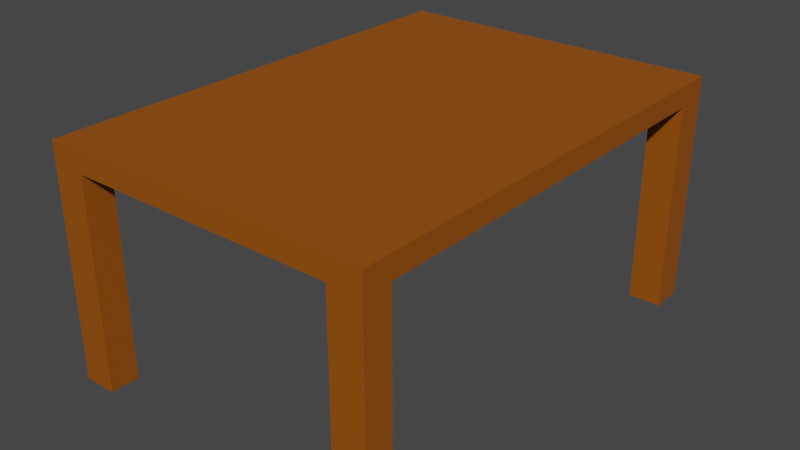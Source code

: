 # Source: koffietafel.blend  (saved by Blender 3.3.6; exported with 4.5.12 LTS)
import bpy
from mathutils import Matrix  # noqa: F401  (used for matrix-valued properties, if any)

bpy.ops.wm.read_factory_settings(use_empty=True)
scene = bpy.context.scene
scene.name = 'Scene'

# ---- collections
col_collection = bpy.data.collections.new('Collection'); scene.collection.children.link(col_collection)

# ---- materials (node trees are filled in below, after node groups)
mat_material_001 = bpy.data.materials.new('Material.001')
mat_material_001.use_transparent_shadow = False

# ---- material node trees
mat_material_001.use_nodes = True; mat_material_001.node_tree.nodes.clear()
_N = mat_material_001.node_tree.nodes; _L = mat_material_001.node_tree.links
n0 = _N.new('ShaderNodeBsdfPrincipled'); n0.name = 'Principled BSDF'; n0.location = (10, 300)
n0.distribution = 'GGX'
n0.subsurface_method = 'RANDOM_WALK_SKIN'
n0.inputs[0].default_value = (0.307, 0.07937, 0.0002922, 1.0)
n0.inputs[3].default_value = 1.45
n0.inputs[27].default_value = (0.0, 0.0, 0.0, 1.0)
n0.inputs[28].default_value = 1.0
n1 = _N.new('ShaderNodeOutputMaterial'); n1.name = 'Material Output'; n1.location = (300, 300)
_L.new(n0.outputs[0], n1.inputs[0])
n1.is_active_output = True

# ---- world
world_world = bpy.data.worlds.new('World'); scene.world = world_world
world_world.use_nodes = True; world_world.node_tree.nodes.clear()
_N = world_world.node_tree.nodes; _L = world_world.node_tree.links
n0 = _N.new('ShaderNodeOutputWorld'); n0.name = 'World Output'; n0.location = (300, 300)
n1 = _N.new('ShaderNodeBackground'); n1.name = 'Background'; n1.location = (10, 300)
n1.inputs[0].default_value = (0.05088, 0.05088, 0.05088, 1.0)
_L.new(n1.outputs[0], n0.inputs[0])
n0.is_active_output = True
world_world.color = (0.05088, 0.05088, 0.05088)
world_world.use_sun_shadow = False
world_world.sun_shadow_jitter_overblur = 0.0

# ---- meshes
me_cube_001 = bpy.data.meshes.new('Cube.001')
me_cube_001.from_pydata([(-1.191, -1.303, -1.0), (-1.191, -1.303, 1.0), (-1.191, 1.305, -1.0), (-1.191, 1.305, 1.0), (1.19, -1.303, -1.0), (1.19, -1.303, 1.0), (1.19, 1.305, -1.0), (1.19, 1.305, 1.0), (0.9563, 1.305, -1.0), (0.9563, 1.305, 1.0), (0.9563, -1.303, -1.0), (0.9563, -1.303, 1.0), (-0.9497, 1.305, -1.0), (-0.9497, -1.303, 1.0), (-0.9497, 1.305, 1.0), (-0.9497, -1.303, -1.0), (-1.191, -1.143, -1.0), (-1.191, -1.143, 1.0), (1.19, -1.143, -1.0), (1.19, -1.143, 1.0), (0.9563, -1.143, 1.0), (0.9563, -1.143, -1.0), (-0.9497, -1.143, -1.0), (-0.9497, -1.143, 1.0), (-1.191, 1.123, 1.0), (1.19, 1.123, -1.0), (-1.191, 1.123, -1.0), (1.19, 1.123, 1.0), (0.9563, 1.123, 1.0), (0.9563, 1.123, -1.0), (-0.9497, 1.123, -1.0), (-0.9497, 1.123, 1.0), (-1.191, -1.143, -20.78), (-1.191, -1.303, -20.78), (-0.9497, 1.305, -20.78), (-1.191, 1.305, -20.78), (1.19, 1.123, -20.78), (1.19, 1.305, -20.78), (0.9563, -1.303, -20.78), (1.19, -1.303, -20.78), (0.9563, 1.305, -20.78), (0.9563, -1.143, -20.78), (-0.9497, -1.303, -20.78), (-0.9497, -1.143, -20.78), (1.19, -1.143, -20.78), (-1.191, 1.123, -20.78), (0.9563, 1.123, -20.78), (-0.9497, 1.123, -20.78)], [], [(26, 24, 3, 2), (8, 9, 7, 6), (18, 19, 5, 4), (15, 13, 1, 0), (18, 4, 39, 44), (23, 17, 1, 13), (19, 20, 11, 5), (22, 21, 10, 15), (4, 5, 11, 10), (12, 14, 9, 8), (2, 3, 14, 12), (0, 16, 32, 33), (20, 23, 13, 11), (10, 11, 13, 15), (28, 31, 23, 20), (26, 30, 22, 16), (30, 29, 21, 22), (27, 28, 20, 19), (31, 24, 17, 23), (29, 25, 18, 21), (25, 27, 19, 18), (0, 1, 17, 16), (6, 7, 27, 25), (16, 22, 43, 32), (14, 3, 24, 31), (7, 9, 28, 27), (12, 8, 29, 30), (6, 25, 36, 37), (9, 14, 31, 28), (16, 17, 24, 26), (41, 44, 39, 38), (32, 43, 42, 33), (40, 37, 36, 46), (35, 34, 47, 45), (15, 0, 33, 42), (25, 29, 46, 36), (26, 2, 35, 45), (10, 21, 41, 38), (4, 10, 38, 39), (22, 15, 42, 43), (2, 12, 34, 35), (21, 18, 44, 41), (8, 6, 37, 40), (29, 8, 40, 46), (30, 26, 45, 47), (12, 30, 47, 34)])
_uv = me_cube_001.uv_layers.new(name='UVMap')
_uv.uv.foreach_set('vector', [0.375, 0.2325, 0.625, 0.2325, 0.625, 0.25, 0.375, 0.25, 0.375, 0.4755, 0.625, 0.4755, 0.625, 0.5, 0.375, 0.5, 0.375, 0.7347, 0.625, 0.7347, 0.625, 0.75, 0.375, 0.75, 0.375, 0.9747, 0.625, 0.9747, 0.625, 1.0, 0.375, 1.0, 0.375, 0.7347, 0.375, 0.75, 0.375, 0.75, 0.375, 0.7347, 0.8497, 0.7347, 0.875, 0.7347, 0.875, 0.75, 0.8497, 0.75, 0.625, 0.7347, 0.6495, 0.7347, 0.6495, 0.75, 0.625, 0.75, 0.1503, 0.7347, 0.3505, 0.7347, 0.3505, 0.75, 0.1503, 0.75, 0.375, 0.75, 0.625, 0.75, 0.625, 0.7745, 0.375, 0.7745, 0.375, 0.2753, 0.625, 0.2753, 0.625, 0.4755, 0.375, 0.4755, 0.375, 0.25, 0.625, 0.25, 0.625, 0.2753, 0.375, 0.2753, 0.375, 0.0, 0.375, 0.01532, 0.375, 0.01532, 0.375, 0.0, 0.6495, 0.7347, 0.8497, 0.7347, 0.8497, 0.75, 0.6495, 0.75, 0.375, 0.7745, 0.625, 0.7745, 0.625, 0.9747, 0.375, 0.9747, 0.6495, 0.5175, 0.8497, 0.5175, 0.8497, 0.7347, 0.6495, 0.7347, 0.125, 0.5175, 0.1503, 0.5175, 0.1503, 0.7347, 0.125, 0.7347, 0.1503, 0.5175, 0.3505, 0.5175, 0.3505, 0.7347, 0.1503, 0.7347, 0.625, 0.5175, 0.6495, 0.5175, 0.6495, 0.7347, 0.625, 0.7347, 0.8497, 0.5175, 0.875, 0.5175, 0.875, 0.7347, 0.8497, 0.7347, 0.3505, 0.5175, 0.375, 0.5175, 0.375, 0.7347, 0.3505, 0.7347, 0.375, 0.5175, 0.625, 0.5175, 0.625, 0.7347, 0.375, 0.7347, 0.375, 0.0, 0.625, 0.0, 0.625, 0.01532, 0.375, 0.01532, 0.375, 0.5, 0.625, 0.5, 0.625, 0.5175, 0.375, 0.5175, 0.125, 0.7347, 0.1503, 0.7347, 0.1503, 0.7347, 0.125, 0.7347, 0.8497, 0.5, 0.875, 0.5, 0.875, 0.5175, 0.8497, 0.5175, 0.625, 0.5, 0.6495, 0.5, 0.6495, 0.5175, 0.625, 0.5175, 0.1503, 0.5, 0.3505, 0.5, 0.3505, 0.5175, 0.1503, 0.5175, 0.375, 0.5, 0.375, 0.5175, 0.375, 0.5175, 0.375, 0.5, 0.6495, 0.5, 0.8497, 0.5, 0.8497, 0.5175, 0.6495, 0.5175, 0.375, 0.01532, 0.625, 0.01532, 0.625, 0.2325, 0.375, 0.2325, 0.3505, 0.7347, 0.375, 0.7347, 0.375, 0.75, 0.3505, 0.75, 0.125, 0.7347, 0.1503, 0.7347, 0.1503, 0.75, 0.125, 0.75, 0.3505, 0.5, 0.375, 0.5, 0.375, 0.5175, 0.3505, 0.5175, 0.125, 0.5, 0.1503, 0.5, 0.1503, 0.5175, 0.125, 0.5175, 0.375, 0.9747, 0.375, 1.0, 0.375, 1.0, 0.375, 0.9747, 0.375, 0.5175, 0.3505, 0.5175, 0.3505, 0.5175, 0.375, 0.5175, 0.375, 0.2325, 0.375, 0.25, 0.375, 0.25, 0.375, 0.2325, 0.3505, 0.75, 0.3505, 0.7347, 0.3505, 0.7347, 0.3505, 0.75, 0.375, 0.75, 0.375, 0.7745, 0.375, 0.7745, 0.375, 0.75, 0.1503, 0.7347, 0.1503, 0.75, 0.1503, 0.75, 0.1503, 0.7347, 0.375, 0.25, 0.375, 0.2753, 0.375, 0.2753, 0.375, 0.25, 0.3505, 0.7347, 0.375, 0.7347, 0.375, 0.7347, 0.3505, 0.7347, 0.375, 0.4755, 0.375, 0.5, 0.375, 0.5, 0.375, 0.4755, 0.3505, 0.5175, 0.3505, 0.5, 0.3505, 0.5, 0.3505, 0.5175, 0.1503, 0.5175, 0.125, 0.5175, 0.125, 0.5175, 0.1503, 0.5175, 0.1503, 0.5, 0.1503, 0.5175, 0.1503, 0.5175, 0.1503, 0.5])
me_cube_001.materials.append(mat_material_001)
me_cube_001.update()

# ---- objects
ob_cube = bpy.data.objects.new('Cube', me_cube_001)

# ---- transforms, parenting, visibility, modifiers, constraints
ob_cube.location = (0.0, 0.0, 0.0)
ob_cube.scale = (2.93, 3.806, 0.2232)

# ---- collection membership
col_collection.objects.link(ob_cube)

# ---- scene / render settings (as saved in the file)
scene.frame_start = 1; scene.frame_end = 250; scene.frame_set(1)
scene.render.engine = 'BLENDER_EEVEE_NEXT'
scene.cycles.sampling_pattern = 'TABULATED_SOBOL'
scene.cycles.use_light_tree = False
scene.view_settings.view_transform = 'Filmic'
bpy.context.view_layer.update()

# ---- added for rendering (the .blend has no active camera and no usable light): camera, sun
cam_auto = bpy.data.cameras.new('AutoCamera')
cam_auto.lens = 50.0
cam_auto.sensor_width = 36.0
cam_auto.clip_end = 1000.0
ob_auto_camera = bpy.data.objects.new('AutoCamera', cam_auto)
scene.collection.objects.link(ob_auto_camera)
ob_auto_camera.location = (12.0914, -14.5056, 7.46568)
ob_auto_camera.rotation_euler = (1.09748, -7.21219e-08, 0.694738)
scene.camera = ob_auto_camera
light_auto_sun = bpy.data.lights.new('AutoSun', 'SUN')
light_auto_sun.energy = 3.0
light_auto_sun.angle = 0.0523599
ob_auto_sun = bpy.data.objects.new('AutoSun', light_auto_sun)
scene.collection.objects.link(ob_auto_sun)
ob_auto_sun.rotation_euler = (0.872665, 0.174533, 0.523599)
bpy.context.view_layer.update()
